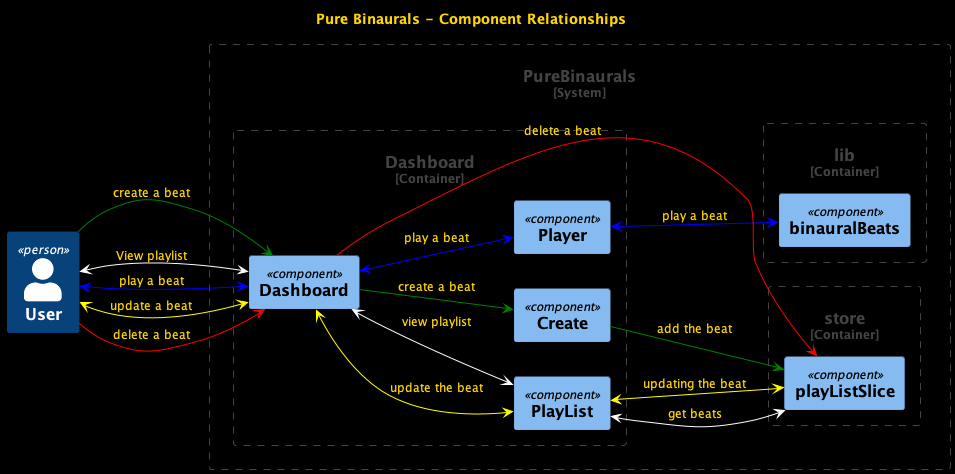

The diagram above was rendered by PlantUML. Its source (embedded in the PNG):
@startuml Pure-Binaurals-Components

title Pure Binaurals - Component Relationships

left to right direction

set separator none

!include <C4/C4>
!include <C4/C4_Context>
!include <C4/C4_Component>

skinparam BackgroundColor black
skinparam DefaultFontColor gold

Person(User, "User")
System_Boundary(PureBinaurals, "PureBinaurals") {
  Container_Boundary(Dashboard, "Dashboard") {
    Component(Dashboard.Dashboard, "Dashboard")
    Component(Dashboard.Create, "Create")
    Component(Dashboard.PlayList, "PlayList")
    Component(Dashboard.Player, "Player")
  }

  Container_Boundary(store, "store") {
    Component(store.playListSlice, "playListSlice")
  }

  Container_Boundary(lib, "lib") {
    Component(lib.binauralBeats, "binauralBeats")
  }
}

'Create and save new beat
skinparam ArrowColor green
User --> Dashboard.Dashboard: "create a beat"
Dashboard.Dashboard --> Dashboard.Create: "create a beat"
Dashboard.Create --> store.playListSlice: "add the beat"
'view playlist
skinparam ArrowColor white
User <--> Dashboard.Dashboard: "View playlist"
Dashboard.Dashboard <--> Dashboard.PlayList: "view playlist"
Dashboard.PlayList <--> store.playListSlice: "get beats"
'Play beat
skinparam ArrowColor blue
User <--> Dashboard.Dashboard: "play a beat"
Dashboard.Dashboard <--> Dashboard.Player: "play a beat"
Dashboard.Player <--> lib.binauralBeats: "play a beat"
'update a beat
skinparam ArrowColor yellow
User <--> Dashboard.Dashboard: "update a beat"
Dashboard.Dashboard <--> Dashboard.PlayList: "update the beat"
Dashboard.PlayList <--> store.playListSlice: "updating the beat"
'delete a beat
skinparam ArrowColor red
User --> Dashboard.Dashboard: "delete a beat"
Dashboard.Dashboard --> store.playListSlice: "delete a beat"
@enduml